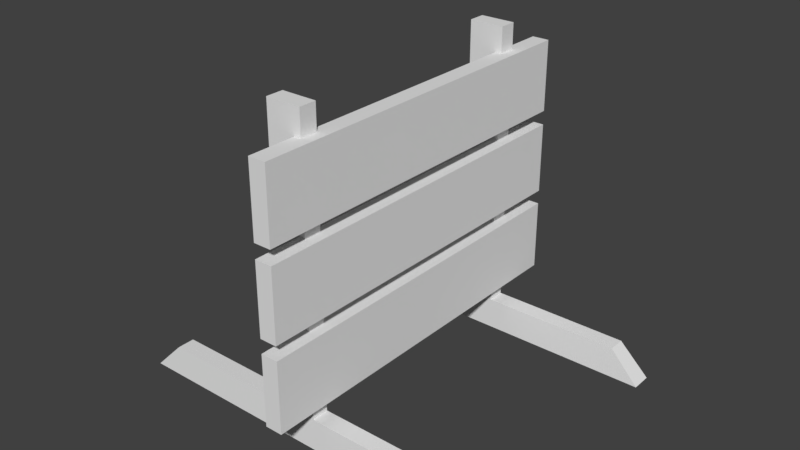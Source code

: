 # Source: construction_barrier.blend  (saved by Blender 2.77.0; exported with 4.5.12 LTS)
import bpy
from mathutils import Matrix  # noqa: F401  (used for matrix-valued properties, if any)

bpy.ops.wm.read_factory_settings(use_empty=True)
scene = bpy.context.scene
scene.name = 'Scene'

# ---- collections
col_collection_1 = bpy.data.collections.new('Collection 1'); scene.collection.children.link(col_collection_1)

# ---- world
world_world = bpy.data.worlds.new('World'); scene.world = world_world
world_world.color = (0.05088, 0.05088, 0.05088)
world_world.use_sun_shadow = False
world_world.sun_shadow_jitter_overblur = 0.0
world_world.cycles.sampling_method = 'MANUAL'

# ---- meshes
me_cube_004 = bpy.data.meshes.new('Cube.004')
me_cube_004.from_pydata([(-1.608, -1.198, 0.0153), (-1.353, -1.184, 0.2744), (-1.608, -1.021, 0.0153), (-1.353, -1.035, 0.2744), (1.615, -1.198, 0.0153), (1.36, -1.184, 0.2744), (1.615, -1.021, 0.0153), (1.36, -1.035, 0.2744), (-0.4489, -1.035, 0.2744), (0.4556, -1.035, 0.2744), (0.5405, -1.021, 0.0153), (-0.5338, -1.021, 0.0153), (0.4556, -1.184, 0.2744), (-0.4489, -1.184, 0.2744), (-0.5338, -1.198, 0.0153), (0.5405, -1.198, 0.0153), (-0.1474, -1.035, 0.2744), (0.1541, -1.035, 0.2744), (0.1824, -1.021, 0.0153), (-0.1757, -1.021, 0.0153), (0.1541, -1.184, 0.2744), (-0.1474, -1.184, 0.2744), (-0.1757, -1.198, 0.0153), (0.1824, -1.198, 0.0153), (-0.1474, -1.035, 2.727), (0.1541, -1.035, 2.727), (0.1541, -1.184, 2.727), (-0.1474, -1.184, 2.727), (0.0959, -1.592, 1.896), (0.0959, -1.592, 2.509), (0.0959, 1.581, 1.896), (0.0959, 1.581, 2.509), (0.2443, -1.592, 1.896), (0.2443, -1.592, 2.509), (0.2443, 1.581, 1.896), (0.2443, 1.581, 2.509), (0.0959, -0.91, 2.509), (0.0959, -0.3811, 2.509), (0.0959, 0.1478, 2.509), (0.0959, 0.6768, 2.509), (0.0959, 1.206, 2.509), (0.0959, 0.8991, 1.896), (0.0959, 0.3702, 1.896), (0.0959, -0.1587, 1.896), (0.0959, -0.6876, 1.896), (0.0959, -1.217, 1.896), (0.2443, 1.206, 2.509), (0.2443, 0.6768, 2.509), (0.2443, 0.1478, 2.509), (0.2443, -0.3811, 2.509), (0.2443, -0.91, 2.509), (0.2443, -1.217, 1.896), (0.2443, -0.6876, 1.896), (0.2443, -0.1587, 1.896), (0.2443, 0.3702, 1.896), (0.2443, 0.8991, 1.896), (0.0959, -1.592, 1.16), (0.0959, -1.592, 1.774), (0.0959, 1.581, 1.16), (0.0959, 1.581, 1.774), (0.2443, -1.592, 1.16), (0.2443, -1.592, 1.774), (0.2443, 1.581, 1.16), (0.2443, 1.581, 1.774), (0.0959, -0.91, 1.774), (0.0959, -0.3811, 1.774), (0.0959, 0.1478, 1.774), (0.0959, 0.6768, 1.774), (0.0959, 1.206, 1.774), (0.0959, 0.8991, 1.16), (0.0959, 0.3702, 1.16), (0.0959, -0.1587, 1.16), (0.0959, -0.6876, 1.16), (0.0959, -1.217, 1.16), (0.2443, 1.206, 1.774), (0.2443, 0.6768, 1.774), (0.2443, 0.1478, 1.774), (0.2443, -0.3811, 1.774), (0.2443, -0.91, 1.774), (0.2443, -1.217, 1.16), (0.2443, -0.6876, 1.16), (0.2443, -0.1587, 1.16), (0.2443, 0.3702, 1.16), (0.2443, 0.8991, 1.16), (0.0959, -1.592, 0.4247), (0.0959, -1.592, 1.038), (0.0959, 1.581, 0.4247), (0.0959, 1.581, 1.038), (0.2443, -1.592, 0.4247), (0.2443, -1.592, 1.038), (0.2443, 1.581, 0.4247), (0.2443, 1.581, 1.038), (0.0959, -0.91, 1.038), (0.0959, -0.3811, 1.038), (0.0959, 0.1478, 1.038), (0.0959, 0.6768, 1.038), (0.0959, 1.206, 1.038), (0.0959, 0.8991, 0.4247), (0.0959, 0.3702, 0.4247), (0.0959, -0.1587, 0.4247), (0.0959, -0.6876, 0.4247), (0.0959, -1.217, 0.4247), (0.2443, 1.206, 1.038), (0.2443, 0.6768, 1.038), (0.2443, 0.1478, 1.038), (0.2443, -0.3811, 1.038), (0.2443, -0.91, 1.038), (0.2443, -1.217, 0.4247), (0.2443, -0.6876, 0.4247), (0.2443, -0.1587, 0.4247), (0.2443, 0.3702, 0.4247), (0.2443, 0.8991, 0.4247), (-1.608, 1.037, 0.0153), (-1.353, 1.051, 0.2744), (-1.608, 1.214, 0.0153), (-1.353, 1.2, 0.2744), (1.615, 1.037, 0.0153), (1.36, 1.051, 0.2744), (1.615, 1.214, 0.0153), (1.36, 1.2, 0.2744), (-0.4489, 1.2, 0.2744), (0.4556, 1.2, 0.2744), (0.5405, 1.214, 0.0153), (-0.5338, 1.214, 0.0153), (0.4556, 1.051, 0.2744), (-0.4489, 1.051, 0.2744), (-0.5338, 1.037, 0.0153), (0.5405, 1.037, 0.0153), (-0.1474, 1.2, 0.2744), (0.1541, 1.2, 0.2744), (0.1824, 1.214, 0.0153), (-0.1757, 1.214, 0.0153), (0.1541, 1.051, 0.2744), (-0.1474, 1.051, 0.2744), (-0.1757, 1.037, 0.0153), (0.1824, 1.037, 0.0153), (-0.1474, 1.2, 2.727), (0.1541, 1.2, 2.727), (0.1541, 1.051, 2.727), (-0.1474, 1.051, 2.727)], [], [(1, 3, 2, 0), (7, 5, 4, 6), (5, 7, 9, 17, 20, 12), (10, 6, 4, 15, 23, 22, 14, 0, 2, 11, 19, 18), (8, 3, 1, 13, 21, 16), (13, 1, 0, 14, 22, 23, 15, 4, 5, 12, 20, 21), (16, 21, 27, 24), (26, 25, 24, 27), (21, 20, 26, 27), (20, 17, 25, 26), (17, 16, 24, 25), (9, 7, 6, 10, 18, 19, 11, 2, 3, 8, 16, 17), (40, 31, 30, 41), (31, 35, 34, 30), (50, 33, 32, 51), (33, 29, 28, 32), (41, 30, 34, 55), (46, 35, 31, 40), (33, 50, 36, 29), (50, 49, 37, 36), (49, 48, 38, 37), (48, 47, 39, 38), (47, 46, 40, 39), (28, 45, 51, 32), (45, 44, 52, 51), (44, 43, 53, 52), (43, 42, 54, 53), (42, 41, 55, 54), (35, 46, 55, 34), (46, 47, 54, 55), (47, 48, 53, 54), (48, 49, 52, 53), (49, 50, 51, 52), (29, 36, 45, 28), (36, 37, 44, 45), (37, 38, 43, 44), (38, 39, 42, 43), (39, 40, 41, 42), (68, 59, 58, 69), (59, 63, 62, 58), (78, 61, 60, 79), (61, 57, 56, 60), (69, 58, 62, 83), (74, 63, 59, 68), (61, 78, 64, 57), (78, 77, 65, 64), (77, 76, 66, 65), (76, 75, 67, 66), (75, 74, 68, 67), (56, 73, 79, 60), (73, 72, 80, 79), (72, 71, 81, 80), (71, 70, 82, 81), (70, 69, 83, 82), (63, 74, 83, 62), (74, 75, 82, 83), (75, 76, 81, 82), (76, 77, 80, 81), (77, 78, 79, 80), (57, 64, 73, 56), (64, 65, 72, 73), (65, 66, 71, 72), (66, 67, 70, 71), (67, 68, 69, 70), (96, 87, 86, 97), (87, 91, 90, 86), (106, 89, 88, 107), (89, 85, 84, 88), (97, 86, 90, 111), (102, 91, 87, 96), (89, 106, 92, 85), (106, 105, 93, 92), (105, 104, 94, 93), (104, 103, 95, 94), (103, 102, 96, 95), (84, 101, 107, 88), (101, 100, 108, 107), (100, 99, 109, 108), (99, 98, 110, 109), (98, 97, 111, 110), (91, 102, 111, 90), (102, 103, 110, 111), (103, 104, 109, 110), (104, 105, 108, 109), (105, 106, 107, 108), (85, 92, 101, 84), (92, 93, 100, 101), (93, 94, 99, 100), (94, 95, 98, 99), (95, 96, 97, 98), (113, 115, 114, 112), (119, 117, 116, 118), (117, 119, 121, 129, 132, 124), (122, 118, 116, 127, 135, 134, 126, 112, 114, 123, 131, 130), (120, 115, 113, 125, 133, 128), (125, 113, 112, 126, 134, 135, 127, 116, 117, 124, 132, 133), (128, 133, 139, 136), (138, 137, 136, 139), (133, 132, 138, 139), (132, 129, 137, 138), (129, 128, 136, 137), (121, 119, 118, 122, 130, 131, 123, 114, 115, 120, 128, 129)])
me_cube_004.use_remesh_preserve_volume = False
me_cube_004.use_remesh_preserve_attributes = False
me_cube_004.use_mirror_vertex_groups = False
me_cube_004.update()

# ---- objects
ob_cube_001 = bpy.data.objects.new('Cube.001', me_cube_004)

# ---- transforms, parenting, visibility, modifiers, constraints
ob_cube_001.location = (0.0, 0.0, 0.0)
ob_cube_001.lineart.crease_threshold = 0.0

# ---- collection membership
col_collection_1.objects.link(ob_cube_001)

# ---- scene / render settings (as saved in the file)
scene.frame_start = 1; scene.frame_end = 250; scene.frame_set(1)
scene.render.engine = 'BLENDER_EEVEE_NEXT'
scene.render.resolution_percentage = 50
scene.render.dither_intensity = 0.0
scene.cycles.use_denoising = False
scene.cycles.samples = 128
scene.cycles.sampling_pattern = 'TABULATED_SOBOL'
scene.cycles.light_sampling_threshold = 0.0
scene.cycles.use_adaptive_sampling = False
scene.cycles.use_light_tree = False
scene.cycles.blur_glossy = 0.0
scene.cycles.sample_clamp_indirect = 0.0
scene.view_settings.view_transform = 'Standard'
bpy.context.view_layer.update()

# ---- added for rendering (the .blend has no active camera and no usable light): camera, sun
cam_auto = bpy.data.cameras.new('AutoCamera')
cam_auto.lens = 50.0
cam_auto.sensor_width = 36.0
cam_auto.clip_end = 1000.0
ob_auto_camera = bpy.data.objects.new('AutoCamera', cam_auto)
scene.collection.objects.link(ob_auto_camera)
ob_auto_camera.location = (4.88262, -5.86058, 5.27463)
ob_auto_camera.rotation_euler = (1.09748, -7.21219e-08, 0.694738)
scene.camera = ob_auto_camera
light_auto_sun = bpy.data.lights.new('AutoSun', 'SUN')
light_auto_sun.energy = 3.0
light_auto_sun.angle = 0.0523599
ob_auto_sun = bpy.data.objects.new('AutoSun', light_auto_sun)
scene.collection.objects.link(ob_auto_sun)
ob_auto_sun.rotation_euler = (0.872665, 0.174533, 0.523599)
bpy.context.view_layer.update()
